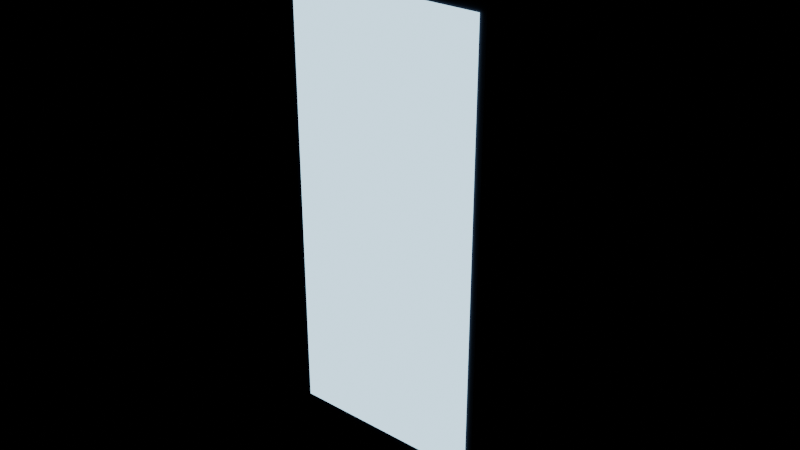 # Source: phone.blend  (saved by Blender 5.2.45; exported with 4.5.12 LTS)
import bpy
from mathutils import Matrix  # noqa: F401  (used for matrix-valued properties, if any)

bpy.ops.wm.read_factory_settings(use_empty=True)
scene = bpy.context.scene
scene.name = 'Scene'

# ---- materials (node trees are filled in below, after node groups)
mat_palette = bpy.data.materials.new('Palette')
mat_glow = bpy.data.materials.new('Glow')

# ---- material node trees
mat_palette.use_nodes = True; mat_palette.node_tree.nodes.clear()
_N = mat_palette.node_tree.nodes; _L = mat_palette.node_tree.links
n0 = _N.new('ShaderNodeBsdfPrincipled'); n0.name = 'Principled BSDF'; n0.location = (-200, 100)
n0.inputs[2].default_value = 0.85
n0.inputs[10].default_value = 0.005
n1 = _N.new('ShaderNodeOutputMaterial'); n1.name = 'Material Output'; n1.location = (200, 100)
n2 = _N.new('ShaderNodeVertexColor'); n2.name = 'Color Attribute'; n2.location = (-320, 200)
n2.layer_name = 'Col'
n3 = _N.new('ShaderNodeVertexColor'); n3.name = 'Color Attribute.001'; n3.location = (-320, 200)
n3.layer_name = 'Col'
_L.new(n0.outputs[0], n1.inputs[0])
_L.new(n3.outputs[0], n0.inputs[0])
n1.is_active_output = True
mat_glow.use_nodes = True; mat_glow.node_tree.nodes.clear()
_N = mat_glow.node_tree.nodes; _L = mat_glow.node_tree.links
n0 = _N.new('ShaderNodeBsdfPrincipled'); n0.name = 'Principled BSDF'; n0.location = (-200, 100)
n0.inputs[2].default_value = 0.85
n0.inputs[10].default_value = 0.005
n0.inputs[28].default_value = 2.0
n1 = _N.new('ShaderNodeOutputMaterial'); n1.name = 'Material Output'; n1.location = (200, 100)
n2 = _N.new('ShaderNodeVertexColor'); n2.name = 'Color Attribute'; n2.location = (-320, 200)
n2.layer_name = 'Col'
n3 = _N.new('ShaderNodeVertexColor'); n3.name = 'Color Attribute.001'; n3.location = (-320, 200)
n3.layer_name = 'Col'
_L.new(n0.outputs[0], n1.inputs[0])
_L.new(n3.outputs[0], n0.inputs[0])
_L.new(n3.outputs[0], n0.inputs[27])
n1.is_active_output = True

# ---- meshes
me_phone = bpy.data.meshes.new('Phone')
me_phone.from_pydata([(-0.033, -0.0015, 0.0), (-0.033, -0.0045, 0.003), (-0.036, -0.0015, 0.003), (-0.033, -0.0045, 0.149), (-0.033, -0.0015, 0.152), (-0.036, -0.0015, 0.149), (-0.033, 0.0015, 0.0), (-0.036, 0.0015, 0.003), (-0.033, 0.0045, 0.003), (-0.033, 0.0015, 0.152), (-0.033, 0.0045, 0.149), (-0.036, 0.0015, 0.149), (0.033, -0.0015, 0.0), (0.036, -0.0015, 0.003), (0.033, -0.0045, 0.003), (0.033, -0.0015, 0.152), (0.033, -0.0045, 0.149), (0.036, -0.0015, 0.149), (0.033, 0.0015, 0.0), (0.033, 0.0045, 0.003), (0.036, 0.0015, 0.003), (0.033, 0.0015, 0.152), (0.036, 0.0015, 0.149), (0.033, 0.0045, 0.149), (-0.034, -0.0055, 0.002), (-0.034, -0.0055, 0.15), (-0.034, -0.0043, 0.002), (-0.034, -0.0043, 0.15), (0.034, -0.0055, 0.002), (0.034, -0.0055, 0.15), (0.034, -0.0043, 0.002), (0.034, -0.0043, 0.15), (-0.028, 0.005, 0.117), (-0.028, 0.004, 0.118), (-0.029, 0.005, 0.118), (-0.028, 0.004, 0.142), (-0.028, 0.005, 0.143), (-0.029, 0.005, 0.142), (-0.028, 0.006, 0.117), (-0.029, 0.006, 0.118), (-0.028, 0.007, 0.118), (-0.028, 0.006, 0.143), (-0.028, 0.007, 0.142), (-0.029, 0.006, 0.142), (-0.004, 0.005, 0.117), (-0.003, 0.005, 0.118), (-0.004, 0.004, 0.118), (-0.004, 0.005, 0.143), (-0.004, 0.004, 0.142), (-0.003, 0.005, 0.142), (-0.004, 0.006, 0.117), (-0.004, 0.007, 0.118), (-0.003, 0.006, 0.118), (-0.004, 0.006, 0.143), (-0.003, 0.006, 0.142), (-0.004, 0.007, 0.142), (-0.021, 0.0085, 0.141), (-0.021, 0.0065, 0.141), (-0.01676, 0.0085, 0.1392), (-0.01676, 0.0065, 0.1392), (-0.015, 0.0085, 0.135), (-0.015, 0.0065, 0.135), (-0.01676, 0.0085, 0.1308), (-0.01676, 0.0065, 0.1308), (-0.021, 0.0085, 0.129), (-0.021, 0.0065, 0.129), (-0.02524, 0.0085, 0.1308), (-0.02524, 0.0065, 0.1308), (-0.027, 0.0085, 0.135), (-0.027, 0.0065, 0.135), (-0.02524, 0.0085, 0.1392), (-0.02524, 0.0065, 0.1392), (-0.011, 0.0085, 0.131), (-0.011, 0.0065, 0.131), (-0.006757, 0.0085, 0.1292), (-0.006757, 0.0065, 0.1292), (-0.005, 0.0085, 0.125), (-0.005, 0.0065, 0.125), (-0.006757, 0.0085, 0.1208), (-0.006757, 0.0065, 0.1208), (-0.011, 0.0085, 0.119), (-0.011, 0.0065, 0.119), (-0.01524, 0.0085, 0.1208), (-0.01524, 0.0065, 0.1208), (-0.017, 0.0085, 0.125), (-0.017, 0.0065, 0.125), (-0.01524, 0.0085, 0.1292), (-0.01524, 0.0065, 0.1292), (0.0356, -0.002, 0.09236), (0.0356, -0.002, 0.1144), (0.0356, 0.002, 0.09236), (0.0356, 0.002, 0.1144), (0.0376, -0.002, 0.09236), (0.0376, -0.002, 0.1144), (0.0376, 0.002, 0.09236), (0.0376, 0.002, 0.1144), (0.0356, -0.002, 0.07304), (0.0356, -0.002, 0.08504), (0.0356, 0.002, 0.07304), (0.0356, 0.002, 0.08504), (0.0376, -0.002, 0.07304), (0.0376, -0.002, 0.08504), (0.0376, 0.002, 0.07304), (0.0376, 0.002, 0.08504)], [], [(0, 1, 2), (3, 4, 5), (6, 7, 8), (9, 10, 11), (12, 13, 14), (15, 16, 17), (18, 19, 20), (21, 22, 23), (6, 0, 2, 7), (1, 3, 5, 2), (4, 9, 11, 5), (10, 8, 7, 11), (18, 6, 8, 19), (9, 21, 23, 10), (22, 20, 19, 23), (12, 18, 20, 13), (21, 15, 17, 22), (16, 14, 13, 17), (0, 12, 14, 1), (15, 4, 3, 16), (6, 18, 12, 0), (2, 5, 11, 7), (14, 16, 3, 1), (21, 9, 4, 15), (8, 10, 23, 19), (20, 22, 17, 13), (24, 25, 27, 26), (26, 27, 31, 30), (30, 31, 29, 28), (28, 29, 25, 24), (26, 30, 28, 24), (31, 27, 25, 29), (32, 33, 34), (35, 36, 37), (38, 39, 40), (41, 42, 43), (44, 45, 46), (47, 48, 49), (50, 51, 52), (53, 54, 55), (38, 32, 34, 39), (33, 35, 37, 34), (36, 41, 43, 37), (42, 40, 39, 43), (50, 38, 40, 51), (41, 53, 55, 42), (54, 52, 51, 55), (44, 50, 52, 45), (53, 47, 49, 54), (48, 46, 45, 49), (32, 44, 46, 33), (47, 36, 35, 48), (38, 50, 44, 32), (34, 37, 43, 39), (46, 48, 35, 33), (53, 41, 36, 47), (40, 42, 55, 51), (52, 54, 49, 45), (56, 57, 59, 58), (58, 59, 61, 60), (60, 61, 63, 62), (62, 63, 65, 64), (64, 65, 67, 66), (66, 67, 69, 68), (59, 57, 71, 69, 67, 65, 63, 61), (68, 69, 71, 70), (70, 71, 57, 56), (56, 58, 60, 62, 64, 66, 68, 70), (72, 73, 75, 74), (74, 75, 77, 76), (76, 77, 79, 78), (78, 79, 81, 80), (80, 81, 83, 82), (82, 83, 85, 84), (75, 73, 87, 85, 83, 81, 79, 77), (84, 85, 87, 86), (86, 87, 73, 72), (72, 74, 76, 78, 80, 82, 84, 86), (88, 89, 91, 90), (90, 91, 95, 94), (94, 95, 93, 92), (92, 93, 89, 88), (90, 94, 92, 88), (95, 91, 89, 93), (96, 97, 99, 98), (98, 99, 103, 102), (102, 103, 101, 100), (100, 101, 97, 96), (98, 102, 100, 96), (103, 99, 97, 101)])
_uv = me_phone.uv_layers.new(name='UVMap')
_uv.uv.foreach_set('vector', [0.0, 0.0, 0.0, 0.0, 0.0, 0.0, 0.0, 0.0, 0.0, 0.0, 0.0, 0.0, 0.0, 0.0, 0.0, 0.0, 0.0, 0.0, 0.0, 0.0, 0.0, 0.0, 0.0, 0.0, 0.0, 0.0, 0.0, 0.0, 0.0, 0.0, 0.0, 0.0, 0.0, 0.0, 0.0, 0.0, 0.0, 0.0, 0.0, 0.0, 0.0, 0.0, 0.0, 0.0, 0.0, 0.0, 0.0, 0.0, 0.0, 0.0, 0.0, 0.0, 0.0, 0.0, 0.0, 0.0, 0.0, 0.0, 0.0, 0.0, 0.0, 0.0, 0.0, 0.0, 0.0, 0.0, 0.0, 0.0, 0.0, 0.0, 0.0, 0.0, 0.0, 0.0, 0.0, 0.0, 0.0, 0.0, 0.0, 0.0, 0.0, 0.0, 0.0, 0.0, 0.0, 0.0, 0.0, 0.0, 0.0, 0.0, 0.0, 0.0, 0.0, 0.0, 0.0, 0.0, 0.0, 0.0, 0.0, 0.0, 0.0, 0.0, 0.0, 0.0, 0.0, 0.0, 0.0, 0.0, 0.0, 0.0, 0.0, 0.0, 0.0, 0.0, 0.0, 0.0, 0.0, 0.0, 0.0, 0.0, 0.0, 0.0, 0.0, 0.0, 0.0, 0.0, 0.0, 0.0, 0.0, 0.0, 0.0, 0.0, 0.0, 0.0, 0.0, 0.0, 0.0, 0.0, 0.0, 0.0, 0.0, 0.0, 0.0, 0.0, 0.0, 0.0, 0.0, 0.0, 0.0, 0.0, 0.0, 0.0, 0.0, 0.0, 0.0, 0.0, 0.0, 0.0, 0.0, 0.0, 0.0, 0.0, 0.0, 0.0, 0.0, 0.0, 0.0, 0.0, 0.0, 0.0, 0.0, 0.0, 0.0, 0.0, 0.0, 0.0, 0.0, 0.0, 0.0, 0.0, 0.0, 0.0, 0.0, 0.0, 0.0, 0.0, 0.0, 0.0, 0.0, 0.0, 0.0, 0.0, 0.0, 0.0, 0.0, 0.0, 0.0, 0.0, 0.0, 0.0, 0.0, 0.0, 0.0, 0.0, 0.0, 0.0, 0.0, 0.0, 0.0, 0.0, 0.0, 0.0, 0.0, 0.0, 0.0, 0.0, 0.0, 0.0, 0.0, 0.0, 0.0, 0.0, 0.0, 0.0, 0.0, 0.0, 0.0, 0.0, 0.0, 0.0, 0.0, 0.0, 0.0, 0.0, 0.0, 0.0, 0.0, 0.0, 0.0, 0.0, 0.0, 0.0, 0.0, 0.0, 0.0, 0.0, 0.0, 0.0, 0.0, 0.0, 0.0, 0.0, 0.0, 0.0, 0.0, 0.0, 0.0, 0.0, 0.0, 0.0, 0.0, 0.0, 0.0, 0.0, 0.0, 0.0, 0.0, 0.0, 0.0, 0.0, 0.0, 0.0, 0.0, 0.0, 0.0, 0.0, 0.0, 0.0, 0.0, 0.0, 0.0, 0.0, 0.0, 0.0, 0.0, 0.0, 0.0, 0.0, 0.0, 0.0, 0.0, 0.0, 0.0, 0.0, 0.0, 0.0, 0.0, 0.0, 0.0, 0.0, 0.0, 0.0, 0.0, 0.0, 0.0, 0.0, 0.0, 0.0, 0.0, 0.0, 0.0, 0.0, 0.0, 0.0, 0.0, 0.0, 0.0, 0.0, 0.0, 0.0, 0.0, 0.0, 0.0, 0.0, 0.0, 0.0, 0.0, 0.0, 0.0, 0.0, 0.0, 0.0, 0.0, 0.0, 0.0, 0.0, 0.0, 0.0, 0.0, 0.0, 0.0, 0.0, 0.0, 0.0, 0.0, 0.0, 0.0, 0.0, 0.0, 0.0, 0.0, 0.0, 0.0, 0.0, 0.0, 0.0, 0.0, 0.0, 0.0, 0.0, 0.0, 0.0, 0.0, 0.0, 0.0, 0.0, 0.0, 0.0, 0.0, 0.0, 0.0, 0.0, 0.0, 0.0, 0.0, 0.0, 0.0, 0.0, 0.0, 0.0, 0.0, 0.0, 0.0, 0.0, 0.0, 0.0, 0.0, 0.0, 0.0, 0.0, 0.0, 0.0, 0.0, 0.0, 0.0, 0.0, 0.0, 0.0, 0.0, 0.0, 0.0, 0.0, 0.0, 0.0, 0.0, 0.0, 0.0, 0.0, 0.0, 0.0, 0.0, 0.0, 0.0, 0.0, 0.0, 0.0, 0.0, 0.0, 0.0, 0.0, 0.0, 0.0, 0.0, 0.0, 0.0, 0.0, 0.0, 0.0, 0.0, 0.0, 0.0, 0.0, 0.0, 0.0, 0.0, 0.0, 0.0, 0.0, 0.0, 0.0, 0.0, 0.0, 0.0, 0.0, 0.0, 0.0, 0.0, 0.0, 0.0, 0.0, 0.0, 0.0, 0.0, 0.0, 0.0, 0.0, 0.0, 0.0, 0.0, 0.0, 0.0, 0.0, 0.0, 0.0, 0.0, 0.0, 0.0, 0.0, 0.0, 0.0, 0.0, 0.0, 0.0, 0.0, 0.0, 0.0, 0.0, 0.0, 0.0, 0.0, 0.0, 0.0, 0.0, 0.0, 0.0, 0.0, 0.0, 0.0, 0.0, 0.0, 0.0, 0.0, 0.0, 0.0, 0.0, 0.0, 0.0, 0.0, 0.0, 0.0, 0.0, 0.0, 0.0, 0.0, 0.0, 0.0, 0.0, 0.0, 0.0, 0.0, 0.0, 0.0, 0.0, 0.0, 0.0, 0.0, 0.0, 0.0, 0.0, 0.0, 0.0, 0.0, 0.0, 0.0, 0.0, 0.0, 0.0, 0.0, 0.0, 0.0, 0.0, 0.0, 0.0, 0.0, 0.0, 0.0, 0.0, 0.0, 0.0, 0.0, 0.0, 0.0, 0.0, 0.0, 0.0, 0.0, 0.0, 0.0, 0.0, 0.0, 0.0, 0.0, 0.0, 0.0, 0.0, 0.0, 0.0, 0.0, 0.0, 0.0, 0.0, 0.0, 0.0, 0.0, 0.0, 0.0, 0.0, 0.0, 0.0, 0.0, 0.0, 0.0, 0.0, 0.0, 0.0, 0.0, 0.0, 0.0, 0.0, 0.0, 0.0, 0.0, 0.0, 0.0, 0.0, 0.0, 0.0, 0.0, 0.0, 0.0, 0.0, 0.0, 0.0, 0.0, 0.0, 0.0, 0.0, 0.0, 0.0, 0.0, 0.0, 0.0, 0.0, 0.0, 0.0, 0.0, 0.0, 0.0, 0.0, 0.0, 0.0, 0.0, 0.0, 0.0, 0.0, 0.0, 0.0, 0.0, 0.0, 0.0, 0.0, 0.0, 0.0, 0.0, 0.0, 0.0, 0.0, 0.0, 0.0, 0.0, 0.0, 0.0, 0.0, 0.0, 0.0, 0.0, 0.0, 0.0, 0.0, 0.0, 0.0, 0.0, 0.0, 0.0, 0.0, 0.0, 0.0, 0.0, 0.0, 0.0, 0.0, 0.0, 0.0, 0.0, 0.0, 0.0, 0.0, 0.0, 0.0, 0.0, 0.0, 0.0, 0.0, 0.0, 0.0, 0.0, 0.0, 0.0, 0.0, 0.0, 0.0, 0.0, 0.0, 0.0, 0.0, 0.0, 0.0, 0.0, 0.0, 0.0, 0.0, 0.0, 0.0, 0.0, 0.0, 0.0, 0.0, 0.0, 0.0, 0.0, 0.0, 0.0, 0.0, 0.0, 0.0, 0.0, 0.0, 0.0, 0.0, 0.0, 0.0, 0.0, 0.0, 0.0, 0.0, 0.0, 0.0, 0.0, 0.0, 0.0, 0.0, 0.0, 0.0, 0.0, 0.0, 0.0, 0.0, 0.0, 0.0, 0.0])
_ca = me_phone.color_attributes.new('Col', 'FLOAT_COLOR', 'CORNER')
_ca.data.foreach_set('color', [0.008714, 0.01503, 0.05932, 1.0, 0.008793, 0.01516, 0.05974, 1.0, 0.008793, 0.01516, 0.05974, 1.0, 0.01328, 0.02291, 0.08441, 1.0, 0.01329, 0.02292, 0.08438, 1.0, 0.01328, 0.02291, 0.08441, 1.0, 0.008714, 0.01503, 0.05932, 1.0, 0.008793, 0.01516, 0.05974, 1.0, 0.008793, 0.01516, 0.05974, 1.0, 0.01329, 0.02292, 0.08438, 1.0, 0.01328, 0.02291, 0.08441, 1.0, 0.01328, 0.02291, 0.08441, 1.0, 0.008714, 0.01503, 0.05932, 1.0, 0.008793, 0.01516, 0.05974, 1.0, 0.008793, 0.01516, 0.05974, 1.0, 0.01329, 0.02292, 0.08438, 1.0, 0.01328, 0.02291, 0.08441, 1.0, 0.01328, 0.02291, 0.08441, 1.0, 0.008714, 0.01503, 0.05932, 1.0, 0.008793, 0.01516, 0.05974, 1.0, 0.008793, 0.01516, 0.05974, 1.0, 0.01329, 0.02292, 0.08438, 1.0, 0.01328, 0.02291, 0.08441, 1.0, 0.01328, 0.02291, 0.08441, 1.0, 0.008283, 0.01429, 0.05659, 1.0, 0.008283, 0.01429, 0.05659, 1.0, 0.008362, 0.01442, 0.057, 1.0, 0.008362, 0.01442, 0.057, 1.0, 0.01071, 0.01847, 0.07192, 1.0, 0.01328, 0.02291, 0.08441, 1.0, 0.01328, 0.02291, 0.08441, 1.0, 0.01071, 0.01847, 0.07192, 1.0, 0.01329, 0.02292, 0.08438, 1.0, 0.01329, 0.02292, 0.08438, 1.0, 0.01328, 0.02291, 0.08441, 1.0, 0.01328, 0.02291, 0.08441, 1.0, 0.01328, 0.02291, 0.08441, 1.0, 0.01071, 0.01847, 0.07192, 1.0, 0.01071, 0.01847, 0.07192, 1.0, 0.01328, 0.02291, 0.08441, 1.0, 0.008283, 0.01429, 0.05659, 1.0, 0.008283, 0.01429, 0.05659, 1.0, 0.008362, 0.01442, 0.057, 1.0, 0.008362, 0.01442, 0.057, 1.0, 0.01329, 0.02292, 0.08438, 1.0, 0.01329, 0.02292, 0.08438, 1.0, 0.01328, 0.02291, 0.08441, 1.0, 0.01328, 0.02291, 0.08441, 1.0, 0.01328, 0.02291, 0.08441, 1.0, 0.01071, 0.01847, 0.07192, 1.0, 0.01071, 0.01847, 0.07192, 1.0, 0.01328, 0.02291, 0.08441, 1.0, 0.008283, 0.01429, 0.05659, 1.0, 0.008283, 0.01429, 0.05659, 1.0, 0.008362, 0.01442, 0.057, 1.0, 0.008362, 0.01442, 0.057, 1.0, 0.01329, 0.02292, 0.08438, 1.0, 0.01329, 0.02292, 0.08438, 1.0, 0.01328, 0.02291, 0.08441, 1.0, 0.01328, 0.02291, 0.08441, 1.0, 0.01328, 0.02291, 0.08441, 1.0, 0.01071, 0.01847, 0.07192, 1.0, 0.01071, 0.01847, 0.07192, 1.0, 0.01328, 0.02291, 0.08441, 1.0, 0.008283, 0.01429, 0.05659, 1.0, 0.008283, 0.01429, 0.05659, 1.0, 0.008362, 0.01442, 0.057, 1.0, 0.008362, 0.01442, 0.057, 1.0, 0.01329, 0.02292, 0.08438, 1.0, 0.01329, 0.02292, 0.08438, 1.0, 0.01328, 0.02291, 0.08441, 1.0, 0.01328, 0.02291, 0.08441, 1.0, 0.00731, 0.01261, 0.05041, 1.0, 0.00731, 0.01261, 0.05041, 1.0, 0.00731, 0.01261, 0.05041, 1.0, 0.00731, 0.01261, 0.05041, 1.0, 0.01071, 0.01847, 0.07192, 1.0, 0.01328, 0.02291, 0.08441, 1.0, 0.01328, 0.02291, 0.08441, 1.0, 0.01071, 0.01847, 0.07192, 1.0, 0.01071, 0.01847, 0.07192, 1.0, 0.01328, 0.02291, 0.08441, 1.0, 0.01328, 0.02291, 0.08441, 1.0, 0.01071, 0.01847, 0.07192, 1.0, 0.01329, 0.02292, 0.08438, 1.0, 0.01329, 0.02292, 0.08438, 1.0, 0.01329, 0.02292, 0.08438, 1.0, 0.01329, 0.02292, 0.08438, 1.0, 0.01071, 0.01847, 0.07192, 1.0, 0.01328, 0.02291, 0.08441, 1.0, 0.01328, 0.02291, 0.08441, 1.0, 0.01071, 0.01847, 0.07192, 1.0, 0.01071, 0.01847, 0.07192, 1.0, 0.01328, 0.02291, 0.08441, 1.0, 0.01328, 0.02291, 0.08441, 1.0, 0.01071, 0.01847, 0.07192, 1.0, 0.005455, 0.008221, 0.03056, 1.0, 0.006783, 0.01022, 0.03315, 1.0, 0.006783, 0.01022, 0.03315, 1.0, 0.005455, 0.008221, 0.03056, 1.0, 0.005455, 0.008221, 0.03056, 1.0, 0.006783, 0.01022, 0.03315, 1.0, 0.006783, 0.01022, 0.03315, 1.0, 0.005455, 0.008221, 0.03056, 1.0, 0.005455, 0.008221, 0.03056, 1.0, 0.006783, 0.01022, 0.03315, 1.0, 0.006783, 0.01022, 0.03315, 1.0, 0.005455, 0.008221, 0.03056, 1.0, 0.005455, 0.008221, 0.03056, 1.0, 0.006783, 0.01022, 0.03315, 1.0, 0.006783, 0.01022, 0.03315, 1.0, 0.005455, 0.008221, 0.03056, 1.0, 0.003759, 0.005665, 0.02229, 1.0, 0.003759, 0.005665, 0.02229, 1.0, 0.003759, 0.005665, 0.02229, 1.0, 0.003759, 0.005665, 0.02229, 1.0, 0.006783, 0.01022, 0.03315, 1.0, 0.006783, 0.01022, 0.03315, 1.0, 0.006783, 0.01022, 0.03315, 1.0, 0.006783, 0.01022, 0.03315, 1.0, 0.03308, 0.052, 0.1334, 1.0, 0.03312, 0.05206, 0.1335, 1.0, 0.03312, 0.05206, 0.1335, 1.0, 0.03955, 0.06217, 0.1587, 1.0, 0.03957, 0.0622, 0.1587, 1.0, 0.03955, 0.06217, 0.1587, 1.0, 0.03308, 0.052, 0.1334, 1.0, 0.03312, 0.05206, 0.1335, 1.0, 0.03312, 0.05206, 0.1335, 1.0, 0.03957, 0.0622, 0.1587, 1.0, 0.03955, 0.06217, 0.1587, 1.0, 0.03955, 0.06217, 0.1587, 1.0, 0.03308, 0.052, 0.1334, 1.0, 0.03312, 0.05206, 0.1335, 1.0, 0.03312, 0.05206, 0.1335, 1.0, 0.03957, 0.0622, 0.1587, 1.0, 0.03955, 0.06217, 0.1587, 1.0, 0.03955, 0.06217, 0.1587, 1.0, 0.03308, 0.052, 0.1334, 1.0, 0.03312, 0.05206, 0.1335, 1.0, 0.03312, 0.05206, 0.1335, 1.0, 0.03957, 0.0622, 0.1587, 1.0, 0.03955, 0.06217, 0.1587, 1.0, 0.03955, 0.06217, 0.1587, 1.0, 0.03179, 0.04997, 0.1283, 1.0, 0.03179, 0.04997, 0.1283, 1.0, 0.03183, 0.05003, 0.1284, 1.0, 0.03183, 0.05003, 0.1284, 1.0, 0.03885, 0.06106, 0.1565, 1.0, 0.03955, 0.06217, 0.1587, 1.0, 0.03955, 0.06217, 0.1587, 1.0, 0.03885, 0.06106, 0.1565, 1.0, 0.03957, 0.0622, 0.1587, 1.0, 0.03957, 0.0622, 0.1587, 1.0, 0.03955, 0.06217, 0.1587, 1.0, 0.03955, 0.06217, 0.1587, 1.0, 0.03955, 0.06217, 0.1587, 1.0, 0.03885, 0.06106, 0.1565, 1.0, 0.03885, 0.06106, 0.1565, 1.0, 0.03955, 0.06217, 0.1587, 1.0, 0.03179, 0.04997, 0.1283, 1.0, 0.03179, 0.04997, 0.1283, 1.0, 0.03183, 0.05003, 0.1284, 1.0, 0.03183, 0.05003, 0.1284, 1.0, 0.03957, 0.0622, 0.1587, 1.0, 0.03957, 0.0622, 0.1587, 1.0, 0.03955, 0.06217, 0.1587, 1.0, 0.03955, 0.06217, 0.1587, 1.0, 0.03955, 0.06217, 0.1587, 1.0, 0.03885, 0.06106, 0.1565, 1.0, 0.03885, 0.06106, 0.1565, 1.0, 0.03955, 0.06217, 0.1587, 1.0, 0.03179, 0.04997, 0.1283, 1.0, 0.03179, 0.04997, 0.1283, 1.0, 0.03183, 0.05003, 0.1284, 1.0, 0.03183, 0.05003, 0.1284, 1.0, 0.03957, 0.0622, 0.1587, 1.0, 0.03957, 0.0622, 0.1587, 1.0, 0.03955, 0.06217, 0.1587, 1.0, 0.03955, 0.06217, 0.1587, 1.0, 0.03955, 0.06217, 0.1587, 1.0, 0.03885, 0.06106, 0.1565, 1.0, 0.03885, 0.06106, 0.1565, 1.0, 0.03955, 0.06217, 0.1587, 1.0, 0.03179, 0.04997, 0.1283, 1.0, 0.03179, 0.04997, 0.1283, 1.0, 0.03183, 0.05003, 0.1284, 1.0, 0.03183, 0.05003, 0.1284, 1.0, 0.03957, 0.0622, 0.1587, 1.0, 0.03957, 0.0622, 0.1587, 1.0, 0.03955, 0.06217, 0.1587, 1.0, 0.03955, 0.06217, 0.1587, 1.0, 0.02889, 0.04541, 0.1166, 1.0, 0.02889, 0.04541, 0.1166, 1.0, 0.02889, 0.04541, 0.1166, 1.0, 0.02889, 0.04541, 0.1166, 1.0, 0.03885, 0.06106, 0.1565, 1.0, 0.03955, 0.06217, 0.1587, 1.0, 0.03955, 0.06217, 0.1587, 1.0, 0.03885, 0.06106, 0.1565, 1.0, 0.03885, 0.06106, 0.1565, 1.0, 0.03955, 0.06217, 0.1587, 1.0, 0.03955, 0.06217, 0.1587, 1.0, 0.03885, 0.06106, 0.1565, 1.0, 0.03957, 0.0622, 0.1587, 1.0, 0.03957, 0.0622, 0.1587, 1.0, 0.03957, 0.0622, 0.1587, 1.0, 0.03957, 0.0622, 0.1587, 1.0, 0.03885, 0.06106, 0.1565, 1.0, 0.03955, 0.06217, 0.1587, 1.0, 0.03955, 0.06217, 0.1587, 1.0, 0.03885, 0.06106, 0.1565, 1.0, 0.03885, 0.06106, 0.1565, 1.0, 0.03955, 0.06217, 0.1587, 1.0, 0.03955, 0.06217, 0.1587, 1.0, 0.03885, 0.06106, 0.1565, 1.0, 0.006759, 0.01019, 0.03327, 1.0, 0.006759, 0.01019, 0.03327, 1.0, 0.006753, 0.01018, 0.03328, 1.0, 0.006753, 0.01018, 0.03328, 1.0, 0.006753, 0.01018, 0.03328, 1.0, 0.006753, 0.01018, 0.03328, 1.0, 0.006735, 0.01015, 0.0333, 1.0, 0.006735, 0.01015, 0.0333, 1.0, 0.006086, 0.009172, 0.03014, 1.0, 0.006086, 0.009172, 0.03014, 1.0, 0.006065, 0.009141, 0.03015, 1.0, 0.006065, 0.009141, 0.03015, 1.0, 0.005147, 0.007758, 0.02567, 1.0, 0.005147, 0.007758, 0.02567, 1.0, 0.005138, 0.007744, 0.02567, 1.0, 0.005138, 0.007744, 0.02567, 1.0, 0.005138, 0.007744, 0.02567, 1.0, 0.005138, 0.007744, 0.02567, 1.0, 0.005147, 0.007758, 0.02567, 1.0, 0.005147, 0.007758, 0.02567, 1.0, 0.006065, 0.009141, 0.03015, 1.0, 0.006065, 0.009141, 0.03015, 1.0, 0.006086, 0.009172, 0.03014, 1.0, 0.006086, 0.009172, 0.03014, 1.0, 0.006753, 0.01018, 0.03328, 1.0, 0.006759, 0.01019, 0.03327, 1.0, 0.006753, 0.01018, 0.03328, 1.0, 0.006735, 0.01015, 0.0333, 1.0, 0.006715, 0.01012, 0.03332, 1.0, 0.006706, 0.01011, 0.03332, 1.0, 0.006715, 0.01012, 0.03332, 1.0, 0.006735, 0.01015, 0.0333, 1.0, 0.006735, 0.01015, 0.0333, 1.0, 0.006735, 0.01015, 0.0333, 1.0, 0.006753, 0.01018, 0.03328, 1.0, 0.006753, 0.01018, 0.03328, 1.0, 0.006753, 0.01018, 0.03328, 1.0, 0.006753, 0.01018, 0.03328, 1.0, 0.006759, 0.01019, 0.03327, 1.0, 0.006759, 0.01019, 0.03327, 1.0, 0.006759, 0.01019, 0.03327, 1.0, 0.006753, 0.01018, 0.03328, 1.0, 0.006735, 0.01015, 0.0333, 1.0, 0.006715, 0.01012, 0.03332, 1.0, 0.006706, 0.01011, 0.03332, 1.0, 0.006715, 0.01012, 0.03332, 1.0, 0.006735, 0.01015, 0.0333, 1.0, 0.006753, 0.01018, 0.03328, 1.0, 0.006716, 0.01012, 0.03332, 1.0, 0.006716, 0.01012, 0.03332, 1.0, 0.006707, 0.01011, 0.03332, 1.0, 0.006707, 0.01011, 0.03332, 1.0, 0.006707, 0.01011, 0.03332, 1.0, 0.006707, 0.01011, 0.03332, 1.0, 0.006684, 0.01007, 0.03332, 1.0, 0.006684, 0.01007, 0.03332, 1.0, 0.006035, 0.009095, 0.03015, 1.0, 0.006035, 0.009095, 0.03015, 1.0, 0.00601, 0.009058, 0.03014, 1.0, 0.00601, 0.009058, 0.03014, 1.0, 0.005092, 0.007674, 0.02566, 1.0, 0.005092, 0.007674, 0.02566, 1.0, 0.005081, 0.007658, 0.02566, 1.0, 0.005081, 0.007658, 0.02566, 1.0, 0.005081, 0.007658, 0.02566, 1.0, 0.005081, 0.007658, 0.02566, 1.0, 0.005092, 0.007674, 0.02566, 1.0, 0.005092, 0.007674, 0.02566, 1.0, 0.00601, 0.009058, 0.03014, 1.0, 0.00601, 0.009058, 0.03014, 1.0, 0.006035, 0.009095, 0.03015, 1.0, 0.006035, 0.009095, 0.03015, 1.0, 0.006707, 0.01011, 0.03332, 1.0, 0.006716, 0.01012, 0.03332, 1.0, 0.006707, 0.01011, 0.03332, 1.0, 0.006684, 0.01007, 0.03332, 1.0, 0.006659, 0.01004, 0.03331, 1.0, 0.006648, 0.01002, 0.0333, 1.0, 0.006659, 0.01004, 0.03331, 1.0, 0.006684, 0.01007, 0.03332, 1.0, 0.006684, 0.01007, 0.03332, 1.0, 0.006684, 0.01007, 0.03332, 1.0, 0.006707, 0.01011, 0.03332, 1.0, 0.006707, 0.01011, 0.03332, 1.0, 0.006707, 0.01011, 0.03332, 1.0, 0.006707, 0.01011, 0.03332, 1.0, 0.006716, 0.01012, 0.03332, 1.0, 0.006716, 0.01012, 0.03332, 1.0, 0.006716, 0.01012, 0.03332, 1.0, 0.006707, 0.01011, 0.03332, 1.0, 0.006684, 0.01007, 0.03332, 1.0, 0.006659, 0.01004, 0.03331, 1.0, 0.006648, 0.01002, 0.0333, 1.0, 0.006659, 0.01004, 0.03331, 1.0, 0.006684, 0.01007, 0.03332, 1.0, 0.006707, 0.01011, 0.03332, 1.0, 0.1032, 0.1768, 0.4573, 1.0, 0.1059, 0.1814, 0.4685, 1.0, 0.1059, 0.1814, 0.4685, 1.0, 0.1032, 0.1768, 0.4573, 1.0, 0.1032, 0.1768, 0.4573, 1.0, 0.1059, 0.1814, 0.4685, 1.0, 0.1059, 0.1814, 0.4685, 1.0, 0.1032, 0.1768, 0.4573, 1.0, 0.1032, 0.1768, 0.4573, 1.0, 0.1059, 0.1814, 0.4685, 1.0, 0.1059, 0.1814, 0.4685, 1.0, 0.1032, 0.1768, 0.4573, 1.0, 0.1032, 0.1768, 0.4573, 1.0, 0.1059, 0.1814, 0.4685, 1.0, 0.1059, 0.1814, 0.4685, 1.0, 0.1032, 0.1768, 0.4573, 1.0, 0.07609, 0.1303, 0.3375, 1.0, 0.07609, 0.1303, 0.3375, 1.0, 0.07609, 0.1303, 0.3375, 1.0, 0.07609, 0.1303, 0.3375, 1.0, 0.1059, 0.1814, 0.4685, 1.0, 0.1059, 0.1814, 0.4685, 1.0, 0.1059, 0.1814, 0.4685, 1.0, 0.1059, 0.1814, 0.4685, 1.0, 0.7968, 0.418, 0.05098, 1.0, 0.8109, 0.4254, 0.05153, 1.0, 0.8109, 0.4254, 0.05153, 1.0, 0.7968, 0.418, 0.05098, 1.0, 0.7968, 0.418, 0.05098, 1.0, 0.8109, 0.4254, 0.05153, 1.0, 0.8109, 0.4254, 0.05153, 1.0, 0.7968, 0.418, 0.05098, 1.0, 0.7968, 0.418, 0.05098, 1.0, 0.8109, 0.4254, 0.05153, 1.0, 0.8109, 0.4254, 0.05153, 1.0, 0.7968, 0.418, 0.05098, 1.0, 0.7968, 0.418, 0.05098, 1.0, 0.8109, 0.4254, 0.05153, 1.0, 0.8109, 0.4254, 0.05153, 1.0, 0.7968, 0.418, 0.05098, 1.0, 0.5815, 0.3051, 0.03777, 1.0, 0.5815, 0.3051, 0.03777, 1.0, 0.5815, 0.3051, 0.03777, 1.0, 0.5815, 0.3051, 0.03777, 1.0, 0.8109, 0.4254, 0.05153, 1.0, 0.8109, 0.4254, 0.05153, 1.0, 0.8109, 0.4254, 0.05153, 1.0, 0.8109, 0.4254, 0.05153, 1.0])
me_phone.materials.append(mat_palette)
me_phone.materials.append(mat_glow)
me_phone.update()
me_phone_screen = bpy.data.meshes.new('Phone_Screen')
me_phone_screen.from_pydata([(-0.032, 0.0, -0.071), (0.032, 0.0, -0.071), (0.032, 0.0, 0.071), (-0.032, 0.0, 0.071)], [], [(0, 1, 2, 3)])
me_phone_screen.polygons.foreach_set('material_index', [1])
_uv = me_phone_screen.uv_layers.new(name='UVMap')
_uv.uv.foreach_set('vector', [0.0, 0.0, 1.0, 0.0, 1.0, 1.0, 0.0, 1.0])
_ca = me_phone_screen.color_attributes.new('Col', 'FLOAT_COLOR', 'CORNER')
_ca.data.foreach_set('color', [0.521, 0.8148, 1.0, 1.0, 0.521, 0.8148, 1.0, 1.0, 0.521, 0.8148, 1.0, 1.0, 0.521, 0.8148, 1.0, 1.0])
me_phone_screen.materials.append(mat_palette)
me_phone_screen.materials.append(mat_glow)
me_phone_screen.update()

# ---- objects
ob_phone = bpy.data.objects.new('Phone', me_phone)
ob_phone_screen = bpy.data.objects.new('Phone_Screen', me_phone_screen)

# ---- transforms, parenting, visibility, modifiers, constraints
ob_phone.location = (0.0, 0.0, 0.0)
ob_phone_screen.parent = ob_phone
ob_phone_screen.location = (0.0, -0.0059, 0.076)

# ---- collection membership
scene.collection.objects.link(ob_phone)
scene.collection.objects.link(ob_phone_screen)

# ---- scene / render settings (as saved in the file)
scene.frame_start = 1; scene.frame_end = 250; scene.frame_set(1)
scene.render.engine = 'BLENDER_EEVEE_NEXT'
scene.render.bake_bias = 0.0
scene.render.bake_samples = 0
scene.render.compositor_device = 'GPU'
scene.eevee.use_volume_custom_range = False
scene.eevee.fast_gi_thickness_near = 0.1
scene.eevee.fast_gi_thickness_far = 0.0
scene.eevee.ray_tracing_options.screen_trace_thickness = 0.1
bpy.context.view_layer.update()

# ---- added for rendering (the .blend has no active camera): camera
cam_auto = bpy.data.cameras.new('AutoCamera')
cam_auto.lens = 50.0
cam_auto.sensor_width = 36.0
cam_auto.clip_end = 1000.0
ob_auto_camera = bpy.data.objects.new('AutoCamera', cam_auto)
scene.collection.objects.link(ob_auto_camera)
ob_auto_camera.location = (0.185845, -0.220754, 0.224036)
ob_auto_camera.rotation_euler = (1.09748, -7.21219e-08, 0.694738)
scene.camera = ob_auto_camera
bpy.context.view_layer.update()
